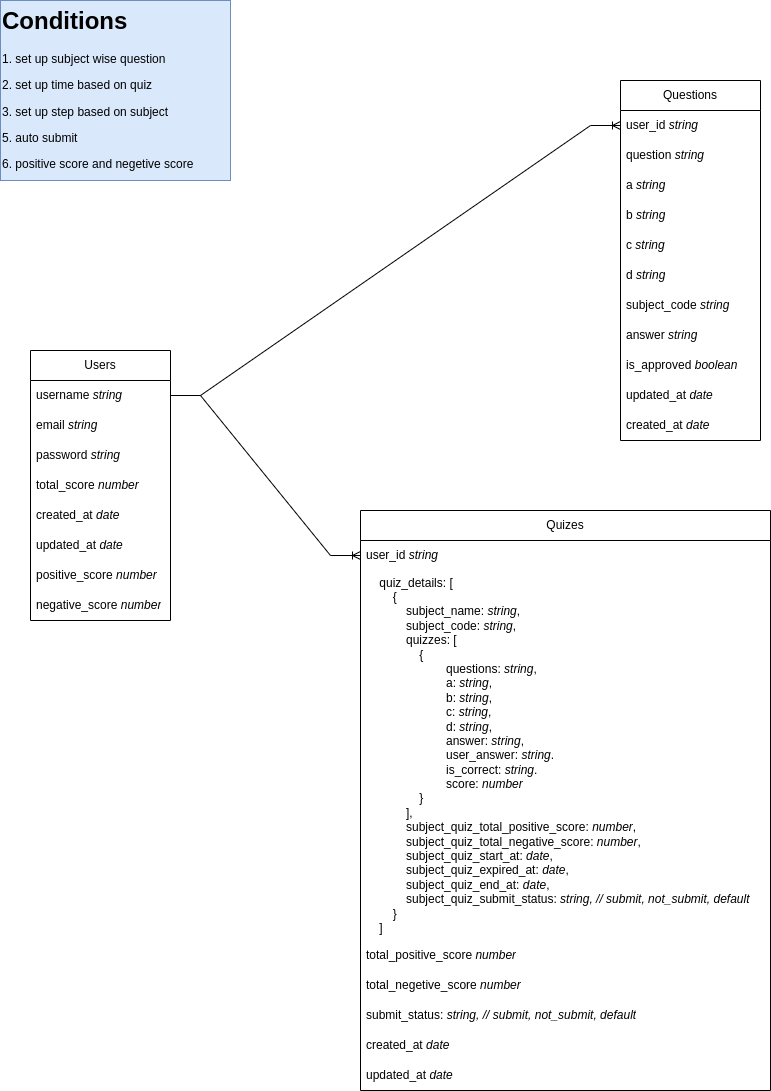

The diagram above was exported from draw.io. Its source (the exported page's mxGraphModel, read from the mxfile embedded in the PNG):
<mxGraphModel dx="1364" dy="759" grid="1" gridSize="10" guides="1" tooltips="1" connect="1" arrows="1" fold="1" page="1" pageScale="1" pageWidth="827" pageHeight="1169" math="0" shadow="0">
  <root>
    <mxCell id="0" />
    <mxCell id="1" parent="0" />
    <mxCell id="iouBtLS_iR0bf5VV8a9S-1" value="Users" style="swimlane;fontStyle=0;childLayout=stackLayout;horizontal=1;startSize=30;horizontalStack=0;resizeParent=1;resizeParentMax=0;resizeLast=0;collapsible=1;marginBottom=0;whiteSpace=wrap;html=1;" parent="1" vertex="1">
      <mxGeometry x="30" y="350" width="140" height="270" as="geometry" />
    </mxCell>
    <mxCell id="iouBtLS_iR0bf5VV8a9S-2" value="username &lt;i&gt;string&lt;/i&gt;" style="text;strokeColor=none;fillColor=none;align=left;verticalAlign=middle;spacingLeft=4;spacingRight=4;overflow=hidden;points=[[0,0.5],[1,0.5]];portConstraint=eastwest;rotatable=0;whiteSpace=wrap;html=1;" parent="iouBtLS_iR0bf5VV8a9S-1" vertex="1">
      <mxGeometry y="30" width="140" height="30" as="geometry" />
    </mxCell>
    <mxCell id="iouBtLS_iR0bf5VV8a9S-3" value="email&amp;nbsp;&lt;i&gt;string&lt;/i&gt;" style="text;strokeColor=none;fillColor=none;align=left;verticalAlign=middle;spacingLeft=4;spacingRight=4;overflow=hidden;points=[[0,0.5],[1,0.5]];portConstraint=eastwest;rotatable=0;whiteSpace=wrap;html=1;" parent="iouBtLS_iR0bf5VV8a9S-1" vertex="1">
      <mxGeometry y="60" width="140" height="30" as="geometry" />
    </mxCell>
    <mxCell id="iouBtLS_iR0bf5VV8a9S-7" value="password &lt;i&gt;string&lt;/i&gt;" style="text;strokeColor=none;fillColor=none;align=left;verticalAlign=middle;spacingLeft=4;spacingRight=4;overflow=hidden;points=[[0,0.5],[1,0.5]];portConstraint=eastwest;rotatable=0;whiteSpace=wrap;html=1;" parent="iouBtLS_iR0bf5VV8a9S-1" vertex="1">
      <mxGeometry y="90" width="140" height="30" as="geometry" />
    </mxCell>
    <mxCell id="iouBtLS_iR0bf5VV8a9S-4" value="total_score &lt;i&gt;number&lt;/i&gt;" style="text;strokeColor=none;fillColor=none;align=left;verticalAlign=middle;spacingLeft=4;spacingRight=4;overflow=hidden;points=[[0,0.5],[1,0.5]];portConstraint=eastwest;rotatable=0;whiteSpace=wrap;html=1;" parent="iouBtLS_iR0bf5VV8a9S-1" vertex="1">
      <mxGeometry y="120" width="140" height="30" as="geometry" />
    </mxCell>
    <mxCell id="iouBtLS_iR0bf5VV8a9S-5" value="created_at&amp;nbsp;&lt;i&gt;date&lt;/i&gt;" style="text;strokeColor=none;fillColor=none;align=left;verticalAlign=middle;spacingLeft=4;spacingRight=4;overflow=hidden;points=[[0,0.5],[1,0.5]];portConstraint=eastwest;rotatable=0;whiteSpace=wrap;html=1;" parent="iouBtLS_iR0bf5VV8a9S-1" vertex="1">
      <mxGeometry y="150" width="140" height="30" as="geometry" />
    </mxCell>
    <mxCell id="iouBtLS_iR0bf5VV8a9S-6" value="updated_at&amp;nbsp;&lt;i&gt;date&lt;/i&gt;" style="text;strokeColor=none;fillColor=none;align=left;verticalAlign=middle;spacingLeft=4;spacingRight=4;overflow=hidden;points=[[0,0.5],[1,0.5]];portConstraint=eastwest;rotatable=0;whiteSpace=wrap;html=1;" parent="iouBtLS_iR0bf5VV8a9S-1" vertex="1">
      <mxGeometry y="180" width="140" height="30" as="geometry" />
    </mxCell>
    <mxCell id="mHSMjk_NsIRUWFH0vi89-1" value="positive_score&amp;nbsp;&lt;i&gt;number&lt;/i&gt;" style="text;strokeColor=none;fillColor=none;align=left;verticalAlign=middle;spacingLeft=4;spacingRight=4;overflow=hidden;points=[[0,0.5],[1,0.5]];portConstraint=eastwest;rotatable=0;whiteSpace=wrap;html=1;" vertex="1" parent="iouBtLS_iR0bf5VV8a9S-1">
      <mxGeometry y="210" width="140" height="30" as="geometry" />
    </mxCell>
    <mxCell id="mHSMjk_NsIRUWFH0vi89-2" value="negative_score &lt;i&gt;number&lt;/i&gt;" style="text;strokeColor=none;fillColor=none;align=left;verticalAlign=middle;spacingLeft=4;spacingRight=4;overflow=hidden;points=[[0,0.5],[1,0.5]];portConstraint=eastwest;rotatable=0;whiteSpace=wrap;html=1;" vertex="1" parent="iouBtLS_iR0bf5VV8a9S-1">
      <mxGeometry y="240" width="140" height="30" as="geometry" />
    </mxCell>
    <mxCell id="iouBtLS_iR0bf5VV8a9S-9" value="Questions" style="swimlane;fontStyle=0;childLayout=stackLayout;horizontal=1;startSize=30;horizontalStack=0;resizeParent=1;resizeParentMax=0;resizeLast=0;collapsible=1;marginBottom=0;whiteSpace=wrap;html=1;" parent="1" vertex="1">
      <mxGeometry x="620" y="80" width="140" height="360" as="geometry" />
    </mxCell>
    <mxCell id="iouBtLS_iR0bf5VV8a9S-29" value="user_id&amp;nbsp;&lt;i&gt;string&lt;/i&gt;" style="text;strokeColor=none;fillColor=none;align=left;verticalAlign=middle;spacingLeft=4;spacingRight=4;overflow=hidden;points=[[0,0.5],[1,0.5]];portConstraint=eastwest;rotatable=0;whiteSpace=wrap;html=1;" parent="iouBtLS_iR0bf5VV8a9S-9" vertex="1">
      <mxGeometry y="30" width="140" height="30" as="geometry" />
    </mxCell>
    <mxCell id="iouBtLS_iR0bf5VV8a9S-26" value="question&amp;nbsp;&lt;i&gt;string&lt;/i&gt;" style="text;strokeColor=none;fillColor=none;align=left;verticalAlign=middle;spacingLeft=4;spacingRight=4;overflow=hidden;points=[[0,0.5],[1,0.5]];portConstraint=eastwest;rotatable=0;whiteSpace=wrap;html=1;" parent="iouBtLS_iR0bf5VV8a9S-9" vertex="1">
      <mxGeometry y="60" width="140" height="30" as="geometry" />
    </mxCell>
    <mxCell id="iouBtLS_iR0bf5VV8a9S-10" value="a &lt;i&gt;string&lt;/i&gt;" style="text;strokeColor=none;fillColor=none;align=left;verticalAlign=middle;spacingLeft=4;spacingRight=4;overflow=hidden;points=[[0,0.5],[1,0.5]];portConstraint=eastwest;rotatable=0;whiteSpace=wrap;html=1;" parent="iouBtLS_iR0bf5VV8a9S-9" vertex="1">
      <mxGeometry y="90" width="140" height="30" as="geometry" />
    </mxCell>
    <mxCell id="iouBtLS_iR0bf5VV8a9S-11" value="b&amp;nbsp;&lt;i&gt;string&lt;/i&gt;" style="text;strokeColor=none;fillColor=none;align=left;verticalAlign=middle;spacingLeft=4;spacingRight=4;overflow=hidden;points=[[0,0.5],[1,0.5]];portConstraint=eastwest;rotatable=0;whiteSpace=wrap;html=1;" parent="iouBtLS_iR0bf5VV8a9S-9" vertex="1">
      <mxGeometry y="120" width="140" height="30" as="geometry" />
    </mxCell>
    <mxCell id="iouBtLS_iR0bf5VV8a9S-12" value="c &lt;i&gt;string&lt;/i&gt;" style="text;strokeColor=none;fillColor=none;align=left;verticalAlign=middle;spacingLeft=4;spacingRight=4;overflow=hidden;points=[[0,0.5],[1,0.5]];portConstraint=eastwest;rotatable=0;whiteSpace=wrap;html=1;" parent="iouBtLS_iR0bf5VV8a9S-9" vertex="1">
      <mxGeometry y="150" width="140" height="30" as="geometry" />
    </mxCell>
    <mxCell id="iouBtLS_iR0bf5VV8a9S-13" value="d &lt;i&gt;string&lt;/i&gt;" style="text;strokeColor=none;fillColor=none;align=left;verticalAlign=middle;spacingLeft=4;spacingRight=4;overflow=hidden;points=[[0,0.5],[1,0.5]];portConstraint=eastwest;rotatable=0;whiteSpace=wrap;html=1;" parent="iouBtLS_iR0bf5VV8a9S-9" vertex="1">
      <mxGeometry y="180" width="140" height="30" as="geometry" />
    </mxCell>
    <mxCell id="iouBtLS_iR0bf5VV8a9S-16" value="subject_code&amp;nbsp;&lt;i&gt;string&lt;/i&gt;" style="text;strokeColor=none;fillColor=none;align=left;verticalAlign=middle;spacingLeft=4;spacingRight=4;overflow=hidden;points=[[0,0.5],[1,0.5]];portConstraint=eastwest;rotatable=0;whiteSpace=wrap;html=1;" parent="iouBtLS_iR0bf5VV8a9S-9" vertex="1">
      <mxGeometry y="210" width="140" height="30" as="geometry" />
    </mxCell>
    <mxCell id="iouBtLS_iR0bf5VV8a9S-17" value="answer&amp;nbsp;&lt;i&gt;string&lt;/i&gt;" style="text;strokeColor=none;fillColor=none;align=left;verticalAlign=middle;spacingLeft=4;spacingRight=4;overflow=hidden;points=[[0,0.5],[1,0.5]];portConstraint=eastwest;rotatable=0;whiteSpace=wrap;html=1;" parent="iouBtLS_iR0bf5VV8a9S-9" vertex="1">
      <mxGeometry y="240" width="140" height="30" as="geometry" />
    </mxCell>
    <mxCell id="iouBtLS_iR0bf5VV8a9S-25" value="is_approved &lt;i&gt;boolean&lt;/i&gt;" style="text;strokeColor=none;fillColor=none;align=left;verticalAlign=middle;spacingLeft=4;spacingRight=4;overflow=hidden;points=[[0,0.5],[1,0.5]];portConstraint=eastwest;rotatable=0;whiteSpace=wrap;html=1;" parent="iouBtLS_iR0bf5VV8a9S-9" vertex="1">
      <mxGeometry y="270" width="140" height="30" as="geometry" />
    </mxCell>
    <mxCell id="iouBtLS_iR0bf5VV8a9S-15" value="updated_at&amp;nbsp;&lt;i&gt;date&lt;/i&gt;" style="text;strokeColor=none;fillColor=none;align=left;verticalAlign=middle;spacingLeft=4;spacingRight=4;overflow=hidden;points=[[0,0.5],[1,0.5]];portConstraint=eastwest;rotatable=0;whiteSpace=wrap;html=1;" parent="iouBtLS_iR0bf5VV8a9S-9" vertex="1">
      <mxGeometry y="300" width="140" height="30" as="geometry" />
    </mxCell>
    <mxCell id="iouBtLS_iR0bf5VV8a9S-14" value="created_at&amp;nbsp;&lt;i&gt;date&lt;/i&gt;" style="text;strokeColor=none;fillColor=none;align=left;verticalAlign=middle;spacingLeft=4;spacingRight=4;overflow=hidden;points=[[0,0.5],[1,0.5]];portConstraint=eastwest;rotatable=0;whiteSpace=wrap;html=1;" parent="iouBtLS_iR0bf5VV8a9S-9" vertex="1">
      <mxGeometry y="330" width="140" height="30" as="geometry" />
    </mxCell>
    <mxCell id="iouBtLS_iR0bf5VV8a9S-18" value="Quizes" style="swimlane;fontStyle=0;childLayout=stackLayout;horizontal=1;startSize=30;horizontalStack=0;resizeParent=1;resizeParentMax=0;resizeLast=0;collapsible=1;marginBottom=0;whiteSpace=wrap;html=1;" parent="1" vertex="1">
      <mxGeometry x="360" y="510" width="410" height="580" as="geometry" />
    </mxCell>
    <mxCell id="iouBtLS_iR0bf5VV8a9S-19" value="user_id&amp;nbsp;&lt;i&gt;string&lt;/i&gt;" style="text;strokeColor=none;fillColor=none;align=left;verticalAlign=middle;spacingLeft=4;spacingRight=4;overflow=hidden;points=[[0,0.5],[1,0.5]];portConstraint=eastwest;rotatable=0;whiteSpace=wrap;html=1;" parent="iouBtLS_iR0bf5VV8a9S-18" vertex="1">
      <mxGeometry y="30" width="410" height="30" as="geometry" />
    </mxCell>
    <mxCell id="iouBtLS_iR0bf5VV8a9S-21" value="&lt;div&gt;&amp;nbsp; &amp;nbsp; quiz_details: [&lt;/div&gt;&lt;div&gt;&amp;nbsp; &amp;nbsp; &amp;nbsp; &amp;nbsp; {&lt;/div&gt;&lt;div&gt;&amp;nbsp; &amp;nbsp; &amp;nbsp; &amp;nbsp; &amp;nbsp; &amp;nbsp; subject_name: &lt;i&gt;string&lt;/i&gt;,&lt;/div&gt;&lt;div&gt;&amp;nbsp; &amp;nbsp; &amp;nbsp; &amp;nbsp; &amp;nbsp; &amp;nbsp; subject_code: &lt;i&gt;string&lt;/i&gt;,&lt;/div&gt;&lt;div&gt;&amp;nbsp; &amp;nbsp; &amp;nbsp; &amp;nbsp; &amp;nbsp; &amp;nbsp; quizzes: [&lt;/div&gt;&lt;div&gt;&amp;nbsp; &amp;nbsp; &amp;nbsp; &amp;nbsp; &amp;nbsp; &amp;nbsp; &amp;nbsp; &amp;nbsp; {&lt;/div&gt;&lt;div&gt;&amp;nbsp; &amp;nbsp; &amp;nbsp; &amp;nbsp; &amp;nbsp; &amp;nbsp; &amp;nbsp; &amp;nbsp; &amp;nbsp; &amp;nbsp; &amp;nbsp; &amp;nbsp; questions: &lt;i&gt;string&lt;/i&gt;,&lt;/div&gt;&lt;blockquote style=&quot;margin: 0 0 0 40px; border: none; padding: 0px;&quot;&gt;&lt;div&gt;&amp;nbsp; &amp;nbsp; &amp;nbsp; &amp;nbsp; &amp;nbsp; &amp;nbsp; a: &lt;i&gt;string&lt;/i&gt;,&lt;/div&gt;&lt;div&gt;&amp;nbsp; &amp;nbsp; &amp;nbsp; &amp;nbsp; &amp;nbsp; &amp;nbsp; b: &lt;i&gt;string&lt;/i&gt;,&lt;/div&gt;&lt;div&gt;&amp;nbsp; &amp;nbsp; &amp;nbsp; &amp;nbsp; &amp;nbsp; &amp;nbsp; c: &lt;i&gt;string&lt;/i&gt;,&lt;/div&gt;&lt;div&gt;&amp;nbsp; &amp;nbsp; &amp;nbsp; &amp;nbsp; &amp;nbsp; &amp;nbsp; d: &lt;i&gt;string&lt;/i&gt;,&lt;/div&gt;&lt;div&gt;&amp;nbsp; &amp;nbsp; &amp;nbsp; &amp;nbsp; &amp;nbsp; &amp;nbsp; answer: &lt;i&gt;string&lt;/i&gt;,&lt;/div&gt;&lt;div&gt;&amp;nbsp; &amp;nbsp; &amp;nbsp; &amp;nbsp; &amp;nbsp; &amp;nbsp; user_answer: &lt;i&gt;string&lt;/i&gt;.&lt;/div&gt;&lt;div&gt;&amp;nbsp; &amp;nbsp; &amp;nbsp; &amp;nbsp; &amp;nbsp; &amp;nbsp; is_correct: &lt;i&gt;string&lt;/i&gt;.&lt;/div&gt;&lt;div&gt;&amp;nbsp; &amp;nbsp; &amp;nbsp; &amp;nbsp; &amp;nbsp; &amp;nbsp; score: &lt;i&gt;number&lt;/i&gt;&lt;/div&gt;&lt;div&gt;&amp;nbsp; &amp;nbsp; }&lt;/div&gt;&lt;/blockquote&gt;&lt;div&gt;&amp;nbsp; &amp;nbsp; &amp;nbsp; &amp;nbsp; &amp;nbsp; &amp;nbsp; ],&lt;/div&gt;&lt;div&gt;&amp;nbsp; &amp;nbsp; &amp;nbsp; &amp;nbsp; &amp;nbsp; &amp;nbsp; subject_quiz_total_positive_score: &lt;i&gt;number&lt;/i&gt;,&lt;/div&gt;&lt;div&gt;&amp;nbsp; &amp;nbsp; &amp;nbsp; &amp;nbsp; &amp;nbsp; &amp;nbsp; subject_quiz_total_negative_score: &lt;i&gt;number&lt;/i&gt;,&lt;/div&gt;&lt;div&gt;&amp;nbsp; &amp;nbsp; &amp;nbsp; &amp;nbsp; &amp;nbsp; &amp;nbsp; subject_quiz_start_at: &lt;i&gt;date&lt;/i&gt;,&lt;/div&gt;&lt;div&gt;&lt;span style=&quot;white-space: pre;&quot;&gt;&#09;&lt;/span&gt;&amp;nbsp; &amp;nbsp;&amp;nbsp;&lt;span style=&quot;background-color: initial;&quot;&gt;subject_quiz_&lt;/span&gt;&lt;span style=&quot;background-color: initial;&quot;&gt;expired_at: &lt;/span&gt;&lt;i style=&quot;background-color: initial;&quot;&gt;date&lt;/i&gt;&lt;span style=&quot;background-color: initial;&quot;&gt;,&lt;/span&gt;&lt;/div&gt;&lt;div&gt;&amp;nbsp; &amp;nbsp; &amp;nbsp; &amp;nbsp; &amp;nbsp; &amp;nbsp;&amp;nbsp;&lt;span style=&quot;background-color: initial;&quot;&gt;subject_quiz_&lt;/span&gt;&lt;span style=&quot;background-color: initial;&quot;&gt;end_at: &lt;/span&gt;&lt;i style=&quot;background-color: initial;&quot;&gt;date&lt;/i&gt;&lt;span style=&quot;background-color: initial;&quot;&gt;,&lt;/span&gt;&lt;/div&gt;&lt;div&gt;&amp;nbsp; &amp;nbsp; &amp;nbsp; &amp;nbsp; &amp;nbsp; &amp;nbsp; subject_quiz_submit_status: &lt;i&gt;string, // submit, not_submit, default&lt;/i&gt;&lt;/div&gt;&lt;div&gt;&amp;nbsp; &amp;nbsp; &amp;nbsp; &amp;nbsp; }&lt;/div&gt;&lt;div&gt;&amp;nbsp; &amp;nbsp; ]&lt;/div&gt;" style="text;strokeColor=none;fillColor=none;align=left;verticalAlign=middle;spacingLeft=4;spacingRight=4;overflow=hidden;points=[[0,0.5],[1,0.5]];portConstraint=eastwest;rotatable=0;whiteSpace=wrap;html=1;" parent="iouBtLS_iR0bf5VV8a9S-18" vertex="1">
      <mxGeometry y="60" width="410" height="370" as="geometry" />
    </mxCell>
    <mxCell id="iouBtLS_iR0bf5VV8a9S-22" value="total_positive_score&amp;nbsp;&lt;i&gt;number&lt;/i&gt;" style="text;strokeColor=none;fillColor=none;align=left;verticalAlign=middle;spacingLeft=4;spacingRight=4;overflow=hidden;points=[[0,0.5],[1,0.5]];portConstraint=eastwest;rotatable=0;whiteSpace=wrap;html=1;" parent="iouBtLS_iR0bf5VV8a9S-18" vertex="1">
      <mxGeometry y="430" width="410" height="30" as="geometry" />
    </mxCell>
    <mxCell id="iouBtLS_iR0bf5VV8a9S-27" value="total_negetive_score&amp;nbsp;&lt;i&gt;number&lt;/i&gt;" style="text;strokeColor=none;fillColor=none;align=left;verticalAlign=middle;spacingLeft=4;spacingRight=4;overflow=hidden;points=[[0,0.5],[1,0.5]];portConstraint=eastwest;rotatable=0;whiteSpace=wrap;html=1;" parent="iouBtLS_iR0bf5VV8a9S-18" vertex="1">
      <mxGeometry y="460" width="410" height="30" as="geometry" />
    </mxCell>
    <mxCell id="iouBtLS_iR0bf5VV8a9S-28" value="submit_status:&amp;nbsp;&lt;i&gt;string, // submit, not_submit, default&lt;/i&gt;" style="text;strokeColor=none;fillColor=none;align=left;verticalAlign=middle;spacingLeft=4;spacingRight=4;overflow=hidden;points=[[0,0.5],[1,0.5]];portConstraint=eastwest;rotatable=0;whiteSpace=wrap;html=1;" parent="iouBtLS_iR0bf5VV8a9S-18" vertex="1">
      <mxGeometry y="490" width="410" height="30" as="geometry" />
    </mxCell>
    <mxCell id="iouBtLS_iR0bf5VV8a9S-23" value="created_at&amp;nbsp;&lt;i&gt;date&lt;/i&gt;" style="text;strokeColor=none;fillColor=none;align=left;verticalAlign=middle;spacingLeft=4;spacingRight=4;overflow=hidden;points=[[0,0.5],[1,0.5]];portConstraint=eastwest;rotatable=0;whiteSpace=wrap;html=1;" parent="iouBtLS_iR0bf5VV8a9S-18" vertex="1">
      <mxGeometry y="520" width="410" height="30" as="geometry" />
    </mxCell>
    <mxCell id="iouBtLS_iR0bf5VV8a9S-24" value="updated_at&amp;nbsp;&lt;i&gt;date&lt;/i&gt;" style="text;strokeColor=none;fillColor=none;align=left;verticalAlign=middle;spacingLeft=4;spacingRight=4;overflow=hidden;points=[[0,0.5],[1,0.5]];portConstraint=eastwest;rotatable=0;whiteSpace=wrap;html=1;" parent="iouBtLS_iR0bf5VV8a9S-18" vertex="1">
      <mxGeometry y="550" width="410" height="30" as="geometry" />
    </mxCell>
    <mxCell id="iouBtLS_iR0bf5VV8a9S-31" value="" style="edgeStyle=entityRelationEdgeStyle;fontSize=12;html=1;endArrow=ERoneToMany;rounded=0;exitX=1;exitY=0.5;exitDx=0;exitDy=0;entryX=0;entryY=0.5;entryDx=0;entryDy=0;" parent="1" source="iouBtLS_iR0bf5VV8a9S-2" target="iouBtLS_iR0bf5VV8a9S-29" edge="1">
      <mxGeometry width="100" height="100" relative="1" as="geometry">
        <mxPoint x="260" y="250" as="sourcePoint" />
        <mxPoint x="360" y="150" as="targetPoint" />
        <Array as="points">
          <mxPoint x="210" y="-70" />
        </Array>
      </mxGeometry>
    </mxCell>
    <mxCell id="iouBtLS_iR0bf5VV8a9S-32" value="" style="edgeStyle=entityRelationEdgeStyle;fontSize=12;html=1;endArrow=ERoneToMany;rounded=0;exitX=1;exitY=0.5;exitDx=0;exitDy=0;entryX=0;entryY=0.5;entryDx=0;entryDy=0;" parent="1" source="iouBtLS_iR0bf5VV8a9S-2" target="iouBtLS_iR0bf5VV8a9S-19" edge="1">
      <mxGeometry width="100" height="100" relative="1" as="geometry">
        <mxPoint x="180" y="245" as="sourcePoint" />
        <mxPoint x="630" y="135" as="targetPoint" />
        <Array as="points">
          <mxPoint x="220" y="-60" />
        </Array>
      </mxGeometry>
    </mxCell>
    <mxCell id="iouBtLS_iR0bf5VV8a9S-33" value="&lt;h1 style=&quot;margin-top: 0px;&quot;&gt;Conditions&lt;/h1&gt;&lt;p&gt;1. set up subject wise question&lt;/p&gt;&lt;p&gt;2. set up time based on quiz&lt;/p&gt;&lt;p&gt;3. set up step based on subject&lt;/p&gt;&lt;p&gt;5. auto submit&lt;/p&gt;&lt;p&gt;6. positive score and negetive score&lt;/p&gt;" style="text;html=1;whiteSpace=wrap;overflow=hidden;rounded=0;fillColor=#dae8fc;strokeColor=#6c8ebf;" parent="1" vertex="1">
      <mxGeometry width="230" height="180" as="geometry" />
    </mxCell>
  </root>
</mxGraphModel>